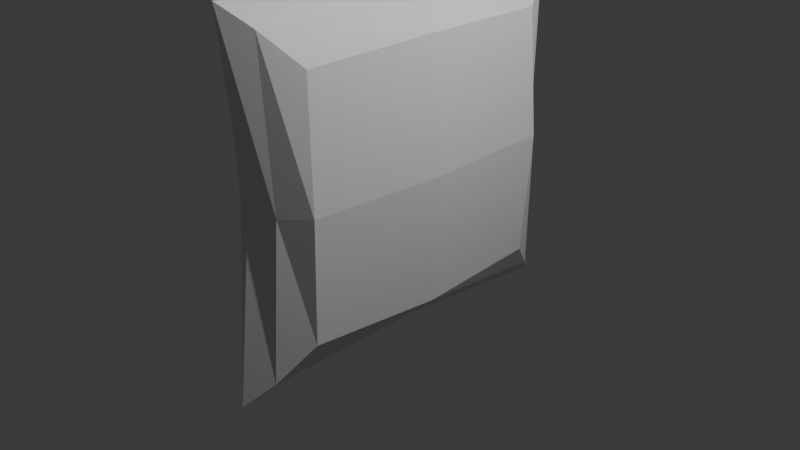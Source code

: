# Source: cussion.blend  (saved by Blender 4.0.36; exported with 4.5.12 LTS)
import bpy
from mathutils import Matrix  # noqa: F401  (used for matrix-valued properties, if any)

bpy.ops.wm.read_factory_settings(use_empty=True)
scene = bpy.context.scene
scene.name = 'Scene'

# ---- collections
col_collection = bpy.data.collections.new('Collection'); scene.collection.children.link(col_collection)

# ---- materials (node trees are filled in below, after node groups)
mat_material = bpy.data.materials.new('Material')
mat_material.alpha_threshold = 0.0
mat_material.use_transparent_shadow = False
mat_material.roughness = 0.5
mat_material.line_color = (0.0, 0.0, 0.0, 1.0)

# ---- material node trees
mat_material.use_nodes = True; mat_material.node_tree.nodes.clear()
_N = mat_material.node_tree.nodes; _L = mat_material.node_tree.links
n0 = _N.new('ShaderNodeOutputMaterial'); n0.name = 'Material Output'; n0.location = (300, 300)
n1 = _N.new('ShaderNodeBsdfPrincipled'); n1.name = 'Principled BSDF'; n1.location = (10, 300)
n1.inputs[3].default_value = 1.45
_L.new(n1.outputs[0], n0.inputs[0])
n0.is_active_output = True

# ---- world
world_world = bpy.data.worlds.new('World'); scene.world = world_world
world_world.use_nodes = True; world_world.node_tree.nodes.clear()
_N = world_world.node_tree.nodes; _L = world_world.node_tree.links
n0 = _N.new('ShaderNodeOutputWorld'); n0.name = 'World Output'; n0.location = (300, 300)
n1 = _N.new('ShaderNodeBackground'); n1.name = 'Background'; n1.location = (10, 300)
n1.inputs[0].default_value = (0.05088, 0.05088, 0.05088, 1.0)
_L.new(n1.outputs[0], n0.inputs[0])
n0.is_active_output = True
world_world.color = (0.05088, 0.05088, 0.05088)
world_world.use_sun_shadow = False
world_world.sun_shadow_jitter_overblur = 0.0

# ---- cameras
cam_camera = bpy.data.cameras.new('Camera')
cam_camera.clip_end = 100.0
cam_camera.ortho_scale = 7.314

# ---- lights
light_light = bpy.data.lights.new('Light', 'POINT')
light_light.transmission_factor = 0.0
light_light.use_soft_falloff = False
light_light.energy = 1000.0
light_light.shadow_soft_size = 0.1
light_light.shadow_maximum_resolution = 0.006
light_light.use_absolute_resolution = True

# ---- meshes
me_cube = bpy.data.meshes.new('Cube')
me_cube.from_pydata([(0.4084, 2.368, 1.663), (0.4084, 2.368, -0.58), (0.4084, -0.4919, 1.663), (0.4084, -0.4919, -0.58), (-0.5209, 2.368, 1.663), (-0.5209, 2.368, -0.58), (-0.5209, -0.4919, 1.663), (-0.5209, -0.4919, -0.58), (0.0, 2.976, -1.089), (0.0, -1.1, 2.172), (0.0, -1.1, -1.089), (0.0, 2.976, 2.172), (-0.5987, 0.9382, -0.6189), (0.4862, 0.9382, 1.701), (-0.5987, 0.9382, 1.701), (0.4862, 0.9382, -0.6189), (0.0, 0.9382, -0.8894), (0.0, 0.9382, 1.972), (0.4862, 2.407, 0.5413), (-0.5641, -0.5308, 0.5413), (0.4862, -0.5308, 0.5413), (-0.5987, 2.407, 0.5413), (0.0, 2.776, 0.5413), (0.0, -0.9, 0.5413), (0.5726, 0.9382, 0.5413), (-0.6852, 0.9382, 0.5413), (-0.2605, 2.722, -0.89), (-0.2605, -0.8459, 1.973), (-0.2605, -0.8459, -0.89), (-0.2605, 2.722, 1.973), (-0.2994, 0.9382, -0.8094), (-0.2994, 0.9382, 1.892), (-0.2994, 2.642, 0.5413), (-0.2821, -0.7654, 0.5413), (0.2042, -0.8459, -0.89), (0.2042, 2.722, 1.973), (0.2042, 2.722, -0.89), (0.2042, -0.8459, 1.973), (0.2431, 0.9382, 1.892), (0.2431, 0.9382, -0.8094), (0.2431, -0.7654, 0.5413), (0.2431, 2.642, 0.5413)], [], [(31, 14, 6, 27), (33, 27, 6, 19), (25, 14, 4, 21), (39, 15, 3, 34), (24, 13, 2, 20), (41, 35, 0, 18), (32, 29, 11, 22), (30, 16, 10, 28), (40, 37, 9, 23), (38, 17, 9, 37), (35, 11, 17, 38), (26, 8, 16, 30), (18, 0, 13, 24), (36, 1, 15, 39), (19, 6, 14, 25), (29, 4, 14, 31), (7, 19, 25, 12), (1, 18, 24, 15), (34, 40, 23, 10), (26, 32, 22, 8), (36, 41, 18, 1), (15, 24, 20, 3), (12, 25, 21, 5), (28, 33, 19, 7), (10, 23, 33, 28), (5, 21, 32, 26), (11, 29, 31, 17), (5, 26, 30, 12), (12, 30, 28, 7), (21, 4, 29, 32), (23, 9, 27, 33), (17, 31, 27, 9), (8, 22, 41, 36), (3, 20, 40, 34), (8, 36, 39, 16), (0, 35, 38, 13), (13, 38, 37, 2), (20, 2, 37, 40), (22, 11, 35, 41), (16, 39, 34, 10)])
_uv = me_cube.uv_layers.new(name='UVMap')
_uv.uv.foreach_set('vector', [0.8125, 0.625, 0.875, 0.625, 0.875, 0.75, 0.8125, 0.75, 0.5, 0.9375, 0.625, 0.9375, 0.625, 1.0, 0.5, 1.0, 0.5, 0.125, 0.625, 0.125, 0.625, 0.25, 0.5, 0.25, 0.3125, 0.625, 0.375, 0.625, 0.375, 0.75, 0.3125, 0.75, 0.5, 0.625, 0.625, 0.625, 0.625, 0.75, 0.5, 0.75, 0.5, 0.4375, 0.625, 0.4375, 0.625, 0.5, 0.5, 0.5, 0.5, 0.3125, 0.625, 0.3125, 0.625, 0.375, 0.5, 0.375, 0.1875, 0.625, 0.25, 0.625, 0.25, 0.75, 0.1875, 0.75, 0.5, 0.8125, 0.625, 0.8125, 0.625, 0.875, 0.5, 0.875, 0.6875, 0.625, 0.75, 0.625, 0.75, 0.75, 0.6875, 0.75, 0.6875, 0.5, 0.75, 0.5, 0.75, 0.625, 0.6875, 0.625, 0.1875, 0.5, 0.25, 0.5, 0.25, 0.625, 0.1875, 0.625, 0.5, 0.5, 0.625, 0.5, 0.625, 0.625, 0.5, 0.625, 0.3125, 0.5, 0.375, 0.5, 0.375, 0.625, 0.3125, 0.625, 0.5, 0.0, 0.625, 0.0, 0.625, 0.125, 0.5, 0.125, 0.8125, 0.5, 0.875, 0.5, 0.875, 0.625, 0.8125, 0.625, 0.375, 0.0, 0.5, 0.0, 0.5, 0.125, 0.375, 0.125, 0.375, 0.5, 0.5, 0.5, 0.5, 0.625, 0.375, 0.625, 0.375, 0.8125, 0.5, 0.8125, 0.5, 0.875, 0.375, 0.875, 0.375, 0.3125, 0.5, 0.3125, 0.5, 0.375, 0.375, 0.375, 0.375, 0.4375, 0.5, 0.4375, 0.5, 0.5, 0.375, 0.5, 0.375, 0.625, 0.5, 0.625, 0.5, 0.75, 0.375, 0.75, 0.375, 0.125, 0.5, 0.125, 0.5, 0.25, 0.375, 0.25, 0.375, 0.9375, 0.5, 0.9375, 0.5, 1.0, 0.375, 1.0, 0.375, 0.875, 0.5, 0.875, 0.5, 0.9375, 0.375, 0.9375, 0.375, 0.25, 0.5, 0.25, 0.5, 0.3125, 0.375, 0.3125, 0.75, 0.5, 0.8125, 0.5, 0.8125, 0.625, 0.75, 0.625, 0.125, 0.5, 0.1875, 0.5, 0.1875, 0.625, 0.125, 0.625, 0.125, 0.625, 0.1875, 0.625, 0.1875, 0.75, 0.125, 0.75, 0.5, 0.25, 0.625, 0.25, 0.625, 0.3125, 0.5, 0.3125, 0.5, 0.875, 0.625, 0.875, 0.625, 0.9375, 0.5, 0.9375, 0.75, 0.625, 0.8125, 0.625, 0.8125, 0.75, 0.75, 0.75, 0.375, 0.375, 0.5, 0.375, 0.5, 0.4375, 0.375, 0.4375, 0.375, 0.75, 0.5, 0.75, 0.5, 0.8125, 0.375, 0.8125, 0.25, 0.5, 0.3125, 0.5, 0.3125, 0.625, 0.25, 0.625, 0.625, 0.5, 0.6875, 0.5, 0.6875, 0.625, 0.625, 0.625, 0.625, 0.625, 0.6875, 0.625, 0.6875, 0.75, 0.625, 0.75, 0.5, 0.75, 0.625, 0.75, 0.625, 0.8125, 0.5, 0.8125, 0.5, 0.375, 0.625, 0.375, 0.625, 0.4375, 0.5, 0.4375, 0.25, 0.625, 0.3125, 0.625, 0.3125, 0.75, 0.25, 0.75])
me_cube.materials.append(mat_material)
me_cube.use_mirror_vertex_groups = False
me_cube.update()

# ---- objects
ob_cube = bpy.data.objects.new('Cube', me_cube)
ob_light = bpy.data.objects.new('Light', light_light)
ob_camera = bpy.data.objects.new('Camera', cam_camera)

# ---- transforms, parenting, visibility, modifiers, constraints
ob_cube.location = (0.0, -0.9455, 0.0)
ob_cube.scale = (1.0, 1.0, 1.206)
ob_cube.lock_rotations_4d = False
ob_cube.empty_display_type = 'ARROWS'
ob_cube.lineart.crease_threshold = 0.0
ob_light.location = (4.076, 1.005, 5.904)
ob_light.rotation_euler = (0.6503, 0.05522, 1.866)
ob_light.lock_rotations_4d = False
ob_light.empty_display_type = 'ARROWS'
ob_light.color = (0.0, 0.0, 0.0, 0.0)
ob_light.lineart.crease_threshold = 0.0
ob_camera.location = (7.359, -6.926, 4.958)
ob_camera.rotation_euler = (1.109, 0.0, 0.8149)
ob_camera.lock_rotations_4d = False
ob_camera.empty_display_type = 'ARROWS'
ob_camera.color = (0.0, 0.0, 0.0, 0.0)
ob_camera.display_type = 'WIRE'
ob_camera.lineart.crease_threshold = 0.0

# ---- collection membership
col_collection.objects.link(ob_cube)
col_collection.objects.link(ob_light)
col_collection.objects.link(ob_camera)

# ---- scene / render settings (as saved in the file)
scene.camera = ob_camera
scene.frame_start = 1; scene.frame_end = 250; scene.frame_set(1)
scene.render.engine = 'BLENDER_EEVEE_NEXT'
scene.cycles.sampling_pattern = 'TABULATED_SOBOL'
bpy.context.view_layer.update()
